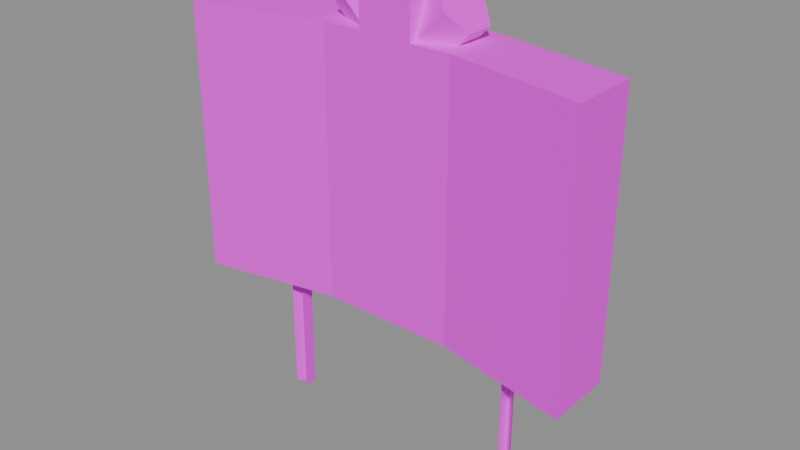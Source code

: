 # Source: recovered_claymore.blend  (saved by Blender 4.5.92; exported with 4.5.12 LTS)
import bpy
from mathutils import Matrix  # noqa: F401  (used for matrix-valued properties, if any)

bpy.ops.wm.read_factory_settings(use_empty=True)
scene = bpy.context.scene
scene.name = 'Scene'

# ---- images (referenced by path relative to the original .blend; pixels are not part of the script)
import os
ASSET_DIR = os.environ.get("B2B_ASSET_DIR", "")  # directory of the original .blend (textures are referenced by path, not embedded)
HERE = os.path.dirname(os.path.abspath(__file__))  # packed textures are extracted next to this script under _unpacked/

def load_image(name, relpath, width, height, colorspace="sRGB"):
    """Load a texture the original file referenced (path relative to the .blend, or extracted next to this script)."""
    p = next((c for c in (os.path.join(HERE, relpath), os.path.join(ASSET_DIR, relpath)) if relpath and os.path.exists(c)), "")
    if p:
        img = bpy.data.images.load(p, check_existing=True)
        img.name = name
    else:  # same state as the original file: an image datablock whose file is absent (Cycles renders it pink)
        img = bpy.data.images.new(name, width, height)
        img.source = "FILE"
        img.filepath = "//" + (relpath or name)
    img.colorspace_settings.name = colorspace
    return img
img_433a891435_claymore_tif_png = load_image('433a891435_claymore.tif.png', 'textures/recovered_claymore/433a891435_claymore.tif.png', 1024, 1024, 'sRGB')

# ---- materials (node trees are filled in below, after node groups)
mat_claymore_tif = bpy.data.materials.new('claymore.tif')

# ---- material node trees
mat_claymore_tif.use_nodes = True; mat_claymore_tif.node_tree.nodes.clear()
_N = mat_claymore_tif.node_tree.nodes; _L = mat_claymore_tif.node_tree.links
n0 = _N.new('ShaderNodeBsdfPrincipled'); n0.name = 'Principled BSDF'; n0.location = (-200, 100)
n0.inputs[2].default_value = 0.85
n1 = _N.new('ShaderNodeOutputMaterial'); n1.name = 'Material Output'; n1.location = (200, 100)
n2 = _N.new('ShaderNodeTexImage'); n2.name = 'Image Texture'; n2.location = (0, 0)
n2.image = img_433a891435_claymore_tif_png
_L.new(n0.outputs[0], n1.inputs[0])
_L.new(n2.outputs[0], n0.inputs[0])
n1.is_active_output = True

# ---- meshes
me_claymore_material_0 = bpy.data.meshes.new('Claymore_material_0')
me_claymore_material_0.from_pydata([(0.05335, 0.03499, 0.3088), (0.02886, 0.05499, 0.3333), (0.02886, 0.03499, 0.3333), (0.05335, 0.03499, 0.3088), (0.02886, 0.03499, 0.3333), (0.0411, 0.02499, 0.3211), (0.02, 0.02499, 0.3), (0.0411, 0.02499, 0.3211), (0.02886, 0.03499, 0.3333), (0.02, 0.02499, 0.3), (0.02886, 0.03499, 0.3333), (0.007755, 0.03499, 0.3122), (0.007755, 0.03499, 0.3122), (0.02886, 0.03499, 0.3333), (0.02886, 0.05499, 0.3333), (0.007755, 0.03499, 0.3122), (0.02886, 0.05499, 0.3333), (0.007755, 0.05499, 0.3122), (0.007755, 0.05499, 0.3122), (0.02886, 0.05499, 0.3333), (0.0411, 0.06499, 0.3211), (0.007755, 0.05499, 0.3122), (0.0411, 0.06499, 0.3211), (0.02, 0.06499, 0.3), (0.02, 0.06499, 0.3), (0.0411, 0.06499, 0.3211), (0.05335, 0.05499, 0.3088), (0.02, 0.06499, 0.3), (0.05335, 0.05499, 0.3088), (0.03225, 0.05499, 0.2877), (0.03225, 0.05499, 0.2877), (0.05335, 0.05499, 0.3088), (0.05335, 0.03499, 0.3088), (0.03225, 0.05499, 0.2877), (0.05335, 0.03499, 0.3088), (0.03225, 0.03499, 0.2877), (0.03225, 0.03499, 0.2877), (0.05335, 0.03499, 0.3088), (0.0411, 0.02499, 0.3211), (0.03225, 0.03499, 0.2877), (0.0411, 0.02499, 0.3211), (0.02, 0.02499, 0.3), (0.02, 0.06999, 0.3244), (-0.01999, 0.01999, 0.3344), (0.02, 0.01999, 0.3344), (0.02, 0.06999, 0.3244), (-0.01999, 0.06999, 0.3244), (-0.01999, 0.01999, 0.3344), (0.05, 0.06999, 0.3), (0.02, 0.01999, 0.3), (0.05, 0.01999, 0.3), (0.05, 0.06999, 0.3), (0.02, 0.06999, 0.3), (0.02, 0.01999, 0.3), (-0.01999, 0.02499, 0.3), (-0.04109, 0.02499, 0.3211), (-0.05334, 0.03499, 0.3088), (-0.01999, 0.02499, 0.3), (-0.05334, 0.03499, 0.3088), (-0.03223, 0.03499, 0.2877), (-0.03223, 0.03499, 0.2877), (-0.05334, 0.03499, 0.3088), (-0.05334, 0.05499, 0.3088), (-0.03223, 0.03499, 0.2877), (-0.05334, 0.05499, 0.3088), (-0.03223, 0.05499, 0.2877), (-0.03223, 0.05499, 0.2877), (-0.05334, 0.05499, 0.3088), (-0.04109, 0.06499, 0.3211), (-0.03223, 0.05499, 0.2877), (-0.04109, 0.06499, 0.3211), (-0.01999, 0.06499, 0.3), (-0.01999, 0.06499, 0.3), (-0.04109, 0.06499, 0.3211), (-0.02885, 0.05499, 0.3333), (-0.01999, 0.06499, 0.3), (-0.02885, 0.05499, 0.3333), (-0.007745, 0.05499, 0.3122), (-0.007745, 0.05499, 0.3122), (-0.02885, 0.05499, 0.3333), (-0.02885, 0.03499, 0.3333), (-0.007745, 0.05499, 0.3122), (-0.02885, 0.03499, 0.3333), (-0.007745, 0.03499, 0.3122), (-0.007745, 0.03499, 0.3122), (-0.02885, 0.03499, 0.3333), (-0.04109, 0.02499, 0.3211), (-0.007745, 0.03499, 0.3122), (-0.04109, 0.02499, 0.3211), (-0.01999, 0.02499, 0.3), (-0.04109, 0.02499, 0.3211), (-0.02885, 0.03499, 0.3333), (-0.02885, 0.05499, 0.3333), (-0.04109, 0.02499, 0.3211), (-0.02885, 0.05499, 0.3333), (-0.04109, 0.06499, 0.3211), (-0.04109, 0.02499, 0.3211), (-0.04109, 0.06499, 0.3211), (-0.05334, 0.05499, 0.3088), (-0.04109, 0.02499, 0.3211), (-0.05334, 0.05499, 0.3088), (-0.05334, 0.03499, 0.3088), (0.05335, 0.03499, 0.3088), (0.05335, 0.05499, 0.3088), (0.0411, 0.06499, 0.3211), (0.05335, 0.03499, 0.3088), (0.0411, 0.06499, 0.3211), (0.02886, 0.05499, 0.3333), (0.02, 0.01999, 0.3), (-0.01999, 0.01999, 0.3344), (-0.01999, 0.01999, 0.3), (0.02, 0.01999, 0.3), (0.02, 0.01999, 0.3344), (-0.01999, 0.01999, 0.3344), (-0.01999, 0.01999, 0.3), (-0.01999, 0.06999, 0.3244), (-0.01999, 0.06999, 0.3), (-0.01999, 0.01999, 0.3), (-0.01999, 0.01999, 0.3344), (-0.01999, 0.06999, 0.3244), (-0.01999, 0.06999, 0.3), (0.02, 0.06999, 0.3244), (0.02, 0.06999, 0.3), (-0.01999, 0.06999, 0.3), (-0.01999, 0.06999, 0.3244), (0.02, 0.06999, 0.3244), (-0.04999, 0.01999, 0.3), (-0.15, 0.0, 0.1), (-0.04999, 0.01999, 0.1), (-0.04999, 0.01999, 0.3), (-0.15, 0.0, 0.3), (-0.15, 0.0, 0.1), (0.05, 0.01999, 0.3), (-0.04999, 0.01999, 0.1), (0.05, 0.01999, 0.1), (0.05, 0.01999, 0.3), (-0.04999, 0.01999, 0.3), (-0.04999, 0.01999, 0.1), (0.15, 0.0, 0.3), (0.05, 0.01999, 0.1), (0.15, 0.0, 0.1), (0.15, 0.0, 0.3), (0.05, 0.01999, 0.3), (0.05, 0.01999, 0.1), (0.15, 0.0, 0.1), (0.15, 0.04999, 0.3), (0.15, 0.0, 0.3), (0.15, 0.0, 0.1), (0.15, 0.04999, 0.1), (0.15, 0.04999, 0.3), (-0.04999, 0.06999, 0.3), (-0.15, 0.0, 0.3), (-0.04999, 0.01999, 0.3), (-0.04999, 0.06999, 0.3), (-0.15, 0.04999, 0.3), (-0.15, 0.0, 0.3), (-0.01999, 0.06999, 0.3), (-0.04999, 0.01999, 0.3), (-0.01999, 0.01999, 0.3), (-0.01999, 0.06999, 0.3), (-0.04999, 0.06999, 0.3), (-0.04999, 0.01999, 0.3), (0.15, 0.0, 0.3), (0.05, 0.06999, 0.3), (0.05, 0.01999, 0.3), (0.15, 0.0, 0.3), (0.15, 0.04999, 0.3), (0.05, 0.06999, 0.3), (-0.15, 0.0, 0.3), (-0.15, 0.04999, 0.1), (-0.15, 0.0, 0.1), (-0.15, 0.0, 0.3), (-0.15, 0.04999, 0.3), (-0.15, 0.04999, 0.1), (-0.15, 0.0, 0.1), (-0.04999, 0.06999, 0.1), (-0.04999, 0.01999, 0.1), (-0.15, 0.0, 0.1), (-0.15, 0.04999, 0.1), (-0.04999, 0.06999, 0.1), (-0.04999, 0.06999, 0.1), (0.05, 0.01999, 0.1), (-0.04999, 0.01999, 0.1), (-0.04999, 0.06999, 0.1), (0.05, 0.06999, 0.1), (0.05, 0.01999, 0.1), (0.05, 0.06999, 0.1), (0.15, 0.0, 0.1), (0.05, 0.01999, 0.1), (0.05, 0.06999, 0.1), (0.15, 0.04999, 0.1), (0.15, 0.0, 0.1), (-0.04999, 0.06999, 0.1), (-0.15, 0.04999, 0.3), (-0.04999, 0.06999, 0.3), (-0.04999, 0.06999, 0.1), (-0.15, 0.04999, 0.1), (-0.15, 0.04999, 0.3), (0.05, 0.06999, 0.1), (-0.04999, 0.06999, 0.3), (0.05, 0.06999, 0.3), (0.05, 0.06999, 0.1), (-0.04999, 0.06999, 0.1), (-0.04999, 0.06999, 0.3), (0.15, 0.04999, 0.1), (0.05, 0.06999, 0.3), (0.15, 0.04999, 0.3), (0.15, 0.04999, 0.1), (0.05, 0.06999, 0.1), (0.05, 0.06999, 0.3), (0.02, 0.06999, 0.3), (0.02, 0.01999, 0.3344), (0.02, 0.01999, 0.3), (0.02, 0.06999, 0.3), (0.02, 0.06999, 0.3244), (0.02, 0.01999, 0.3344), (0.09, 0.04, 0.1), (0.09, 0.04, 0.0), (0.09, 0.03, 0.0), (0.09, 0.04, 0.1), (0.09, 0.03, 0.0), (0.09, 0.03, 0.1), (0.1, 0.03, 0.1), (0.1, 0.03, 0.0), (0.09, 0.04, 0.0), (0.1, 0.03, 0.1), (0.09, 0.04, 0.0), (0.09, 0.04, 0.1), (-0.08999, 0.04, 0.1), (-0.08999, 0.04, 0.0), (-0.09999, 0.03, 0.0), (-0.08999, 0.04, 0.1), (-0.09999, 0.03, 0.0), (-0.09999, 0.03, 0.1), (-0.08999, 0.03, 0.1), (-0.08999, 0.03, 0.0), (-0.08999, 0.04, 0.0), (-0.08999, 0.03, 0.1), (-0.08999, 0.04, 0.0), (-0.08999, 0.04, 0.1)], [], [(0, 1, 2), (3, 4, 5), (6, 7, 8), (9, 10, 11), (12, 13, 14), (15, 16, 17), (18, 19, 20), (21, 22, 23), (24, 25, 26), (27, 28, 29), (30, 31, 32), (33, 34, 35), (36, 37, 38), (39, 40, 41), (42, 43, 44), (45, 46, 47), (48, 49, 50), (51, 52, 53), (54, 55, 56), (57, 58, 59), (60, 61, 62), (63, 64, 65), (66, 67, 68), (69, 70, 71), (72, 73, 74), (75, 76, 77), (78, 79, 80), (81, 82, 83), (84, 85, 86), (87, 88, 89), (90, 91, 92), (93, 94, 95), (96, 97, 98), (99, 100, 101), (102, 103, 104), (105, 106, 107), (108, 109, 110), (111, 112, 113), (114, 115, 116), (117, 118, 119), (120, 121, 122), (123, 124, 125), (126, 127, 128), (129, 130, 131), (132, 133, 134), (135, 136, 137), (138, 139, 140), (141, 142, 143), (144, 145, 146), (147, 148, 149), (150, 151, 152), (153, 154, 155), (156, 157, 158), (159, 160, 161), (162, 163, 164), (165, 166, 167), (168, 169, 170), (171, 172, 173), (174, 175, 176), (177, 178, 179), (180, 181, 182), (183, 184, 185), (186, 187, 188), (189, 190, 191), (192, 193, 194), (195, 196, 197), (198, 199, 200), (201, 202, 203), (204, 205, 206), (207, 208, 209), (210, 211, 212), (213, 214, 215), (216, 217, 218), (219, 220, 221), (222, 223, 224), (225, 226, 227), (228, 229, 230), (231, 232, 233), (234, 235, 236), (237, 238, 239)])
_uv = me_claymore_material_0.uv_layers.new(name='UVMap')
_uv.uv.foreach_set('vector', [1.0, 0.7632, 0.0, 0.7632, 0.25, 0.7632, 1.0, 0.7632, 0.25, 0.7632, 0.75, 0.7632, 0.75, 1.0, 0.75, 0.7632, 0.25, 0.7632, 0.75, 1.0, 0.25, 0.7632, 0.25, 1.0, 0.25, 1.0, 0.25, 0.7632, 0.0, 0.7632, 0.25, 1.0, 0.0, 0.7632, 0.0, 1.0, 0.0, 1.0, 0.0, 0.7632, 0.25, 0.7632, 0.0, 1.0, 0.25, 0.7632, 0.25, 1.0, 0.25, 1.0, 0.25, 0.7632, 0.75, 0.7632, 0.25, 1.0, 0.75, 0.7632, 0.75, 1.0, 0.75, 1.0, 0.75, 0.7632, 1.0, 0.7632, 0.75, 1.0, 1.0, 0.7632, 1.0, 1.0, 1.0, 1.0, 1.0, 0.7632, 0.75, 0.7632, 1.0, 1.0, 0.75, 0.7632, 0.75, 1.0, 0.4331, 0.2058, 0.5667, 0.2058, 0.4331, 0.2058, 0.4331, 0.2058, 0.5667, 0.2058, 0.5667, 0.2058, 0.3333, 0.2058, 0.4331, 0.2058, 0.3333, 0.2058, 0.3333, 0.2058, 0.4331, 0.2058, 0.4331, 0.2058, 0.75, 1.0, 0.75, 0.7632, 1.0, 0.7632, 0.75, 1.0, 1.0, 0.7632, 1.0, 1.0, 1.0, 1.0, 1.0, 0.7632, 0.75, 0.7632, 1.0, 1.0, 0.75, 0.7632, 0.75, 1.0, 0.75, 1.0, 0.75, 0.7632, 0.25, 0.7632, 0.75, 1.0, 0.25, 0.7632, 0.25, 1.0, 0.25, 1.0, 0.25, 0.7632, 0.0, 0.7632, 0.25, 1.0, 0.0, 0.7632, 0.0, 1.0, 0.0, 1.0, 0.0, 0.7632, 0.25, 0.7632, 0.0, 1.0, 0.25, 0.7632, 0.25, 1.0, 0.25, 1.0, 0.25, 0.7632, 0.75, 0.7632, 0.25, 1.0, 0.75, 0.7632, 0.75, 1.0, 0.75, 0.7632, 0.25, 0.7632, 0.0, 0.7632, 0.75, 0.7632, 0.0, 0.7632, 0.25, 0.7632, 0.75, 0.7632, 0.25, 0.7632, 0.75, 0.7632, 0.75, 0.7632, 0.75, 0.7632, 1.0, 0.7632, 1.0, 0.7632, 0.75, 0.7632, 0.25, 0.7632, 1.0, 0.7632, 0.25, 0.7632, 0.0, 0.7632, 1.0, 1.0, 0.0, 0.9365, 0.0, 1.0, 1.0, 1.0, 1.0, 0.9365, 0.0, 0.9365, 0.0, 1.0, 1.0, 0.8984, 1.0, 1.0, 0.0, 1.0, 0.0, 0.8567, 1.0, 0.8984, 0.0, 1.0, 1.0, 0.9551, 1.0, 1.0, 0.0, 1.0, 0.0, 0.9551, 1.0, 0.9551, 0.3333, 0.7705, 0.0, 1.0, 0.3333, 1.0, 0.3333, 0.7705, 0.0, 0.7705, 0.0, 1.0, 0.6665, 0.7705, 0.3333, 1.0, 0.6665, 1.0, 0.6665, 0.7705, 0.3333, 0.7705, 0.3333, 1.0, 1.0, 0.7705, 0.6665, 1.0, 1.0, 1.0, 1.0, 0.7705, 0.6665, 0.7705, 0.6665, 1.0, 0.0, 1.0, 0.0, 0.2058, 0.0, 0.2058, 0.0, 1.0, 0.0, 1.0, 0.0, 0.2058, 0.6665, 0.2058, 1.0, 0.2058, 0.6665, 0.2058, 0.6665, 0.2058, 1.0, 0.2058, 1.0, 0.2058, 0.5667, 0.2058, 0.6665, 0.2058, 0.5667, 0.2058, 0.5667, 0.2058, 0.6665, 0.2058, 0.6665, 0.2058, 0.0, 0.2058, 0.3333, 0.2058, 0.3333, 0.2058, 0.0, 0.2058, 0.0, 0.2058, 0.3333, 0.2058, 1.0, 0.2058, 1.0, 1.0, 1.0, 1.0, 1.0, 0.2058, 1.0, 0.2058, 1.0, 1.0, 1.0, 1.0, 0.6665, 1.0, 0.6665, 1.0, 1.0, 1.0, 1.0, 1.0, 0.6665, 1.0, 0.6665, 1.0, 0.3333, 1.0, 0.6665, 1.0, 0.6665, 1.0, 0.3333, 1.0, 0.3333, 1.0, 0.3333, 1.0, 0.0, 1.0, 0.3333, 1.0, 0.3333, 1.0, 0.0, 1.0, 0.0, 1.0, 0.6665, 1.0, 1.0, 0.2058, 0.6665, 0.2058, 0.6665, 1.0, 1.0, 1.0, 1.0, 0.2058, 0.3333, 1.0, 0.6665, 0.2058, 0.3333, 0.2058, 0.3333, 1.0, 0.6665, 1.0, 0.6665, 0.2058, 0.0, 1.0, 0.3333, 0.2058, 0.0, 0.2058, 0.0, 1.0, 0.3333, 1.0, 0.3333, 0.2058, 1.0, 1.0, 0.0, 0.8567, 0.0, 1.0, 1.0, 1.0, 1.0, 0.8984, 0.0, 0.8567, 0.0, 0.9683, 0.3196, 0.9683, 0.3196, 0.9907, 0.0, 0.9683, 0.3196, 0.9907, 0.0, 0.9907, 0.0, 1.013, 0.3196, 1.013, 0.3196, 0.9683, 0.0, 1.013, 0.3196, 0.9683, 0.0, 0.9683, 0.0, 0.9683, 0.3196, 0.9683, 0.3196, 1.013, 0.0, 0.9683, 0.3196, 1.013, 0.0, 1.013, 0.0, 0.9907, 0.3196, 0.9907, 0.3196, 0.9683, 0.0, 0.9907, 0.3196, 0.9683, 0.0, 0.9683])
me_claymore_material_0.materials.append(mat_claymore_tif)
me_claymore_material_0.update()

# ---- objects
ob_claymore_material_0 = bpy.data.objects.new('Claymore_material_0', me_claymore_material_0)

# ---- transforms, parenting, visibility, modifiers, constraints
ob_claymore_material_0.location = (0.0, 0.0, 0.0)

# ---- collection membership
scene.collection.objects.link(ob_claymore_material_0)

# ---- scene / render settings (as saved in the file)
scene.frame_start = 1; scene.frame_end = 250; scene.frame_set(1)
scene.render.engine = 'BLENDER_EEVEE_NEXT'
bpy.context.view_layer.update()

# ---- added for rendering (the .blend has no active camera and no usable light): camera, sun + grey world if the file has none
cam_auto = bpy.data.cameras.new('AutoCamera')
cam_auto.lens = 50.0
cam_auto.sensor_width = 36.0
cam_auto.clip_end = 1000.0
ob_auto_camera = bpy.data.objects.new('AutoCamera', cam_auto)
scene.collection.objects.link(ob_auto_camera)
ob_auto_camera.location = (0.420628, -0.469753, 0.503678)
ob_auto_camera.rotation_euler = (1.09748, -7.21219e-08, 0.694738)
scene.camera = ob_auto_camera
light_auto_sun = bpy.data.lights.new('AutoSun', 'SUN')
light_auto_sun.energy = 3.0
light_auto_sun.angle = 0.0523599
ob_auto_sun = bpy.data.objects.new('AutoSun', light_auto_sun)
scene.collection.objects.link(ob_auto_sun)
ob_auto_sun.rotation_euler = (0.872665, 0.174533, 0.523599)
if scene.world is None:
    world_auto = bpy.data.worlds.new('AutoWorld')
    world_auto.color = (0.3, 0.3, 0.3)
    scene.world = world_auto
bpy.context.view_layer.update()
